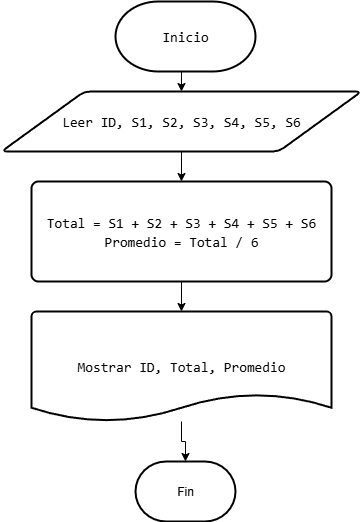

The diagram above was exported from draw.io. Its source (the exported page's mxGraphModel, read from the mxfile embedded in the PNG):
<mxGraphModel dx="1034" dy="540" grid="1" gridSize="10" guides="1" tooltips="1" connect="1" arrows="1" fold="1" page="1" pageScale="1" pageWidth="827" pageHeight="1169" math="0" shadow="0">
  <root>
    <mxCell id="0" />
    <mxCell id="1" parent="0" />
    <mxCell id="NkZ-E2XJmb1eq9TYdCm3-7" style="edgeStyle=orthogonalEdgeStyle;rounded=0;orthogonalLoop=1;jettySize=auto;html=1;exitX=0.5;exitY=1;exitDx=0;exitDy=0;exitPerimeter=0;entryX=0.5;entryY=0;entryDx=0;entryDy=0;" edge="1" parent="1" source="NkZ-E2XJmb1eq9TYdCm3-1" target="NkZ-E2XJmb1eq9TYdCm3-2">
      <mxGeometry relative="1" as="geometry" />
    </mxCell>
    <mxCell id="NkZ-E2XJmb1eq9TYdCm3-1" value="&lt;div style=&quot;font-family: Consolas, &amp;quot;Courier New&amp;quot;, monospace; font-size: 14px; line-height: 19px; white-space: pre;&quot;&gt;&lt;font style=&quot;color: rgb(0, 0, 0);&quot;&gt;Inicio&lt;/font&gt;&lt;/div&gt;" style="strokeWidth=2;html=1;shape=mxgraph.flowchart.terminator;whiteSpace=wrap;" vertex="1" parent="1">
      <mxGeometry x="344" y="10" width="140" height="70" as="geometry" />
    </mxCell>
    <mxCell id="NkZ-E2XJmb1eq9TYdCm3-8" style="edgeStyle=orthogonalEdgeStyle;rounded=0;orthogonalLoop=1;jettySize=auto;html=1;exitX=0.5;exitY=1;exitDx=0;exitDy=0;entryX=0.5;entryY=0;entryDx=0;entryDy=0;" edge="1" parent="1" source="NkZ-E2XJmb1eq9TYdCm3-2" target="NkZ-E2XJmb1eq9TYdCm3-3">
      <mxGeometry relative="1" as="geometry" />
    </mxCell>
    <mxCell id="NkZ-E2XJmb1eq9TYdCm3-2" value="&lt;div style=&quot;font-family: Consolas, &amp;quot;Courier New&amp;quot;, monospace; font-size: 14px; line-height: 19px; white-space: pre;&quot;&gt;&lt;div style=&quot;&quot;&gt;&lt;span&gt;&lt;font style=&quot;color: rgb(0, 0, 0);&quot;&gt;Leer ID, S1, S2, S3, S4, S5, S6&lt;/font&gt;&lt;/span&gt;&lt;/div&gt;&lt;div style=&quot;color: light-dark(rgb(204, 204, 204), rgb(62, 62, 62)); background-color: light-dark(rgb(31, 31, 31), rgb(210, 210, 210));&quot;&gt;&lt;/div&gt;&lt;/div&gt;" style="shape=parallelogram;html=1;strokeWidth=2;perimeter=parallelogramPerimeter;whiteSpace=wrap;rounded=1;arcSize=12;size=0.23;" vertex="1" parent="1">
      <mxGeometry x="230" y="100" width="360" height="60" as="geometry" />
    </mxCell>
    <mxCell id="NkZ-E2XJmb1eq9TYdCm3-3" value="&lt;div style=&quot;font-family: Consolas, &amp;quot;Courier New&amp;quot;, monospace; font-size: 14px; line-height: 19px; white-space: pre;&quot;&gt;&lt;div style=&quot;&quot;&gt;&lt;font style=&quot;color: rgb(0, 0, 0);&quot;&gt;Total = S1 + S2 + S3 + S4 + S5 + S6&lt;/font&gt;&lt;/div&gt;&lt;div style=&quot;&quot;&gt;&lt;div style=&quot;line-height: 19px;&quot;&gt;&lt;div style=&quot;&quot;&gt;&lt;span&gt;Promedio = Total / 6&lt;/span&gt;&lt;/div&gt;&lt;div style=&quot;color: light-dark(rgb(204, 204, 204), rgb(62, 62, 62)); background-color: light-dark(rgb(31, 31, 31), rgb(210, 210, 210));&quot;&gt;&lt;/div&gt;&lt;/div&gt;&lt;/div&gt;&lt;div style=&quot;color: light-dark(rgb(204, 204, 204), rgb(62, 62, 62)); background-color: light-dark(rgb(31, 31, 31), rgb(210, 210, 210));&quot;&gt;&lt;/div&gt;&lt;/div&gt;" style="rounded=1;whiteSpace=wrap;html=1;absoluteArcSize=1;arcSize=14;strokeWidth=2;" vertex="1" parent="1">
      <mxGeometry x="260" y="190" width="300" height="100" as="geometry" />
    </mxCell>
    <mxCell id="NkZ-E2XJmb1eq9TYdCm3-4" value="&lt;div style=&quot;font-family: Consolas, &amp;quot;Courier New&amp;quot;, monospace; font-size: 14px; line-height: 19px; white-space: pre;&quot;&gt;&lt;div style=&quot;&quot;&gt;&lt;font style=&quot;color: rgb(0, 0, 0);&quot;&gt;Mostrar ID, Total, Promedio&lt;/font&gt;&lt;/div&gt;&lt;div style=&quot;background-color: light-dark(rgb(31, 31, 31), rgb(210, 210, 210)); color: light-dark(rgb(204, 204, 204), rgb(62, 62, 62));&quot;&gt;&lt;/div&gt;&lt;/div&gt;" style="strokeWidth=2;html=1;shape=mxgraph.flowchart.document2;whiteSpace=wrap;size=0.25;" vertex="1" parent="1">
      <mxGeometry x="260" y="320" width="300" height="110" as="geometry" />
    </mxCell>
    <mxCell id="NkZ-E2XJmb1eq9TYdCm3-5" value="Fin" style="strokeWidth=2;html=1;shape=mxgraph.flowchart.terminator;whiteSpace=wrap;" vertex="1" parent="1">
      <mxGeometry x="364" y="470" width="100" height="60" as="geometry" />
    </mxCell>
    <mxCell id="NkZ-E2XJmb1eq9TYdCm3-9" style="edgeStyle=orthogonalEdgeStyle;rounded=0;orthogonalLoop=1;jettySize=auto;html=1;exitX=0.5;exitY=1;exitDx=0;exitDy=0;entryX=0.5;entryY=0;entryDx=0;entryDy=0;entryPerimeter=0;" edge="1" parent="1" source="NkZ-E2XJmb1eq9TYdCm3-3" target="NkZ-E2XJmb1eq9TYdCm3-4">
      <mxGeometry relative="1" as="geometry" />
    </mxCell>
    <mxCell id="NkZ-E2XJmb1eq9TYdCm3-10" style="edgeStyle=orthogonalEdgeStyle;rounded=0;orthogonalLoop=1;jettySize=auto;html=1;entryX=0.5;entryY=0;entryDx=0;entryDy=0;entryPerimeter=0;" edge="1" parent="1" source="NkZ-E2XJmb1eq9TYdCm3-4" target="NkZ-E2XJmb1eq9TYdCm3-5">
      <mxGeometry relative="1" as="geometry" />
    </mxCell>
  </root>
</mxGraphModel>